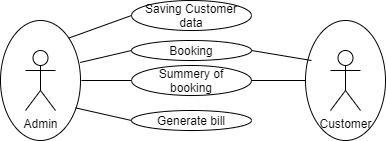

The diagram above was exported from draw.io. Its source (the exported page's mxGraphModel, read from the mxfile embedded in the PNG):
<mxGraphModel dx="1240" dy="241" grid="1" gridSize="10" guides="1" tooltips="1" connect="1" arrows="1" fold="1" page="1" pageScale="1" pageWidth="827" pageHeight="1169" math="0" shadow="0">
  <root>
    <mxCell id="0" />
    <mxCell id="1" parent="0" />
    <mxCell id="hWI3aX8TPIXZTj1QGq0v-1" value="" style="ellipse;whiteSpace=wrap;html=1;direction=south;" vertex="1" parent="1">
      <mxGeometry x="-1" y="20" width="80" height="120" as="geometry" />
    </mxCell>
    <mxCell id="hWI3aX8TPIXZTj1QGq0v-2" value="Admin" style="shape=umlActor;verticalLabelPosition=bottom;verticalAlign=top;html=1;outlineConnect=0;" vertex="1" parent="1">
      <mxGeometry x="24" y="50" width="30" height="60" as="geometry" />
    </mxCell>
    <mxCell id="hWI3aX8TPIXZTj1QGq0v-3" value="" style="ellipse;whiteSpace=wrap;html=1;direction=south;" vertex="1" parent="1">
      <mxGeometry x="304" y="20" width="80" height="120" as="geometry" />
    </mxCell>
    <mxCell id="hWI3aX8TPIXZTj1QGq0v-4" value="Customer" style="shape=umlActor;verticalLabelPosition=bottom;verticalAlign=top;html=1;outlineConnect=0;" vertex="1" parent="1">
      <mxGeometry x="329" y="50" width="30" height="60" as="geometry" />
    </mxCell>
    <mxCell id="hWI3aX8TPIXZTj1QGq0v-5" value="Saving Customer data" style="ellipse;whiteSpace=wrap;html=1;" vertex="1" parent="1">
      <mxGeometry x="130" width="120" height="30" as="geometry" />
    </mxCell>
    <mxCell id="hWI3aX8TPIXZTj1QGq0v-6" value="Booking" style="ellipse;whiteSpace=wrap;html=1;" vertex="1" parent="1">
      <mxGeometry x="130" y="40" width="120" height="20" as="geometry" />
    </mxCell>
    <mxCell id="hWI3aX8TPIXZTj1QGq0v-7" value="Summery of&lt;br&gt;booking" style="ellipse;whiteSpace=wrap;html=1;" vertex="1" parent="1">
      <mxGeometry x="130" y="65" width="120" height="30" as="geometry" />
    </mxCell>
    <mxCell id="hWI3aX8TPIXZTj1QGq0v-8" value="Generate bill" style="ellipse;whiteSpace=wrap;html=1;" vertex="1" parent="1">
      <mxGeometry x="130" y="110" width="120" height="20" as="geometry" />
    </mxCell>
    <mxCell id="hWI3aX8TPIXZTj1QGq0v-9" value="" style="endArrow=none;html=1;exitX=0;exitY=0;exitDx=0;exitDy=0;entryX=0;entryY=0.5;entryDx=0;entryDy=0;" edge="1" parent="1" source="hWI3aX8TPIXZTj1QGq0v-1" target="hWI3aX8TPIXZTj1QGq0v-5">
      <mxGeometry width="50" height="50" relative="1" as="geometry">
        <mxPoint x="190" y="140" as="sourcePoint" />
        <mxPoint x="240" y="90" as="targetPoint" />
      </mxGeometry>
    </mxCell>
    <mxCell id="hWI3aX8TPIXZTj1QGq0v-10" value="" style="endArrow=none;html=1;exitX=0.35;exitY=0.004;exitDx=0;exitDy=0;exitPerimeter=0;entryX=0;entryY=0.5;entryDx=0;entryDy=0;" edge="1" parent="1" source="hWI3aX8TPIXZTj1QGq0v-1" target="hWI3aX8TPIXZTj1QGq0v-6">
      <mxGeometry width="50" height="50" relative="1" as="geometry">
        <mxPoint x="190" y="140" as="sourcePoint" />
        <mxPoint x="240" y="90" as="targetPoint" />
      </mxGeometry>
    </mxCell>
    <mxCell id="hWI3aX8TPIXZTj1QGq0v-11" value="" style="endArrow=none;html=1;" edge="1" parent="1">
      <mxGeometry width="50" height="50" relative="1" as="geometry">
        <mxPoint x="80" y="80" as="sourcePoint" />
        <mxPoint x="130" y="80" as="targetPoint" />
      </mxGeometry>
    </mxCell>
    <mxCell id="hWI3aX8TPIXZTj1QGq0v-12" value="" style="endArrow=none;html=1;exitX=0.728;exitY=0.063;exitDx=0;exitDy=0;exitPerimeter=0;entryX=0;entryY=0.5;entryDx=0;entryDy=0;" edge="1" parent="1" source="hWI3aX8TPIXZTj1QGq0v-1" target="hWI3aX8TPIXZTj1QGq0v-8">
      <mxGeometry width="50" height="50" relative="1" as="geometry">
        <mxPoint x="190" y="140" as="sourcePoint" />
        <mxPoint x="240" y="90" as="targetPoint" />
      </mxGeometry>
    </mxCell>
    <mxCell id="hWI3aX8TPIXZTj1QGq0v-13" value="" style="endArrow=none;html=1;entryX=0.5;entryY=1;entryDx=0;entryDy=0;exitX=1;exitY=0.5;exitDx=0;exitDy=0;" edge="1" parent="1" source="hWI3aX8TPIXZTj1QGq0v-7" target="hWI3aX8TPIXZTj1QGq0v-3">
      <mxGeometry width="50" height="50" relative="1" as="geometry">
        <mxPoint x="190" y="140" as="sourcePoint" />
        <mxPoint x="240" y="90" as="targetPoint" />
      </mxGeometry>
    </mxCell>
    <mxCell id="hWI3aX8TPIXZTj1QGq0v-14" value="" style="endArrow=none;html=1;entryX=1;entryY=0.5;entryDx=0;entryDy=0;" edge="1" parent="1" target="hWI3aX8TPIXZTj1QGq0v-6">
      <mxGeometry width="50" height="50" relative="1" as="geometry">
        <mxPoint x="310" y="60" as="sourcePoint" />
        <mxPoint x="240" y="90" as="targetPoint" />
      </mxGeometry>
    </mxCell>
  </root>
</mxGraphModel>